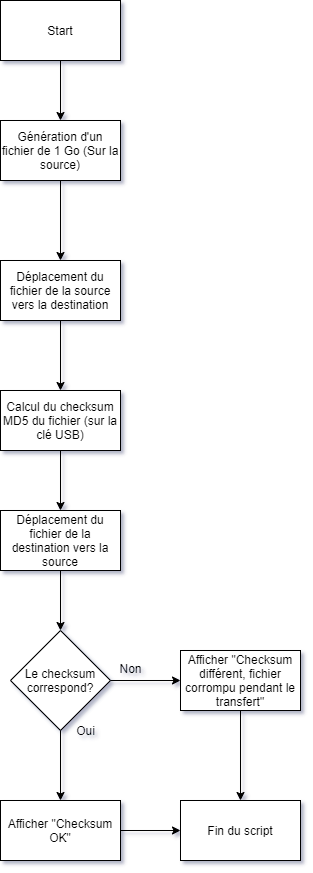

The diagram above was exported from draw.io. Its source (the exported page's mxGraphModel, read from the mxfile embedded in the PNG):
<mxGraphModel dx="1117" dy="1066" grid="1" gridSize="10" guides="1" tooltips="1" connect="1" arrows="1" fold="1" page="1" pageScale="1" pageWidth="827" pageHeight="1169" math="0" shadow="0">
  <root>
    <mxCell id="WIyWlLk6GJQsqaUBKTNV-0" />
    <mxCell id="WIyWlLk6GJQsqaUBKTNV-1" parent="WIyWlLk6GJQsqaUBKTNV-0" />
    <mxCell id="ghG8IDNG6xfM-aowiF2U-0" value="Start" style="rounded=0;whiteSpace=wrap;html=1;" vertex="1" parent="WIyWlLk6GJQsqaUBKTNV-1">
      <mxGeometry x="40" y="100" width="120" height="60" as="geometry" />
    </mxCell>
    <mxCell id="ghG8IDNG6xfM-aowiF2U-1" value="" style="endArrow=classic;html=1;exitX=0.5;exitY=1;exitDx=0;exitDy=0;" edge="1" parent="WIyWlLk6GJQsqaUBKTNV-1" source="ghG8IDNG6xfM-aowiF2U-0">
      <mxGeometry width="50" height="50" relative="1" as="geometry">
        <mxPoint x="130" y="310" as="sourcePoint" />
        <mxPoint x="100" y="220" as="targetPoint" />
      </mxGeometry>
    </mxCell>
    <mxCell id="ghG8IDNG6xfM-aowiF2U-2" value="Génération d'un fichier de 1 Go (Sur la source)" style="rounded=0;whiteSpace=wrap;html=1;" vertex="1" parent="WIyWlLk6GJQsqaUBKTNV-1">
      <mxGeometry x="40" y="220" width="120" height="60" as="geometry" />
    </mxCell>
    <mxCell id="ghG8IDNG6xfM-aowiF2U-4" value="" style="endArrow=classic;html=1;exitX=0.5;exitY=1;exitDx=0;exitDy=0;entryX=0.5;entryY=0;entryDx=0;entryDy=0;" edge="1" parent="WIyWlLk6GJQsqaUBKTNV-1" source="ghG8IDNG6xfM-aowiF2U-2" target="ghG8IDNG6xfM-aowiF2U-6">
      <mxGeometry width="50" height="50" relative="1" as="geometry">
        <mxPoint x="10" y="330" as="sourcePoint" />
        <mxPoint x="140" y="350" as="targetPoint" />
      </mxGeometry>
    </mxCell>
    <mxCell id="ghG8IDNG6xfM-aowiF2U-6" value="Déplacement du fichier de la source vers la destination" style="rounded=0;whiteSpace=wrap;html=1;" vertex="1" parent="WIyWlLk6GJQsqaUBKTNV-1">
      <mxGeometry x="40" y="360" width="120" height="60" as="geometry" />
    </mxCell>
    <mxCell id="ghG8IDNG6xfM-aowiF2U-7" value="Calcul du checksum MD5 du fichier (sur la clé USB)" style="rounded=0;whiteSpace=wrap;html=1;" vertex="1" parent="WIyWlLk6GJQsqaUBKTNV-1">
      <mxGeometry x="40" y="490" width="120" height="60" as="geometry" />
    </mxCell>
    <mxCell id="ghG8IDNG6xfM-aowiF2U-8" value="" style="endArrow=classic;html=1;exitX=0.5;exitY=1;exitDx=0;exitDy=0;entryX=0.5;entryY=0;entryDx=0;entryDy=0;" edge="1" parent="WIyWlLk6GJQsqaUBKTNV-1" source="ghG8IDNG6xfM-aowiF2U-6" target="ghG8IDNG6xfM-aowiF2U-7">
      <mxGeometry width="50" height="50" relative="1" as="geometry">
        <mxPoint x="-20" y="480" as="sourcePoint" />
        <mxPoint x="30" y="430" as="targetPoint" />
      </mxGeometry>
    </mxCell>
    <mxCell id="ghG8IDNG6xfM-aowiF2U-10" value="Déplacement du fichier de la destination vers la source" style="rounded=0;whiteSpace=wrap;html=1;" vertex="1" parent="WIyWlLk6GJQsqaUBKTNV-1">
      <mxGeometry x="40" y="610" width="120" height="60" as="geometry" />
    </mxCell>
    <mxCell id="ghG8IDNG6xfM-aowiF2U-11" value="" style="endArrow=classic;html=1;exitX=0.5;exitY=1;exitDx=0;exitDy=0;entryX=0.5;entryY=0;entryDx=0;entryDy=0;" edge="1" parent="WIyWlLk6GJQsqaUBKTNV-1" source="ghG8IDNG6xfM-aowiF2U-7" target="ghG8IDNG6xfM-aowiF2U-10">
      <mxGeometry width="50" height="50" relative="1" as="geometry">
        <mxPoint x="-10" y="610" as="sourcePoint" />
        <mxPoint x="40" y="560" as="targetPoint" />
      </mxGeometry>
    </mxCell>
    <mxCell id="ghG8IDNG6xfM-aowiF2U-12" value="Le checksum correspond?" style="rhombus;whiteSpace=wrap;html=1;" vertex="1" parent="WIyWlLk6GJQsqaUBKTNV-1">
      <mxGeometry x="50" y="730" width="100" height="100" as="geometry" />
    </mxCell>
    <mxCell id="ghG8IDNG6xfM-aowiF2U-14" value="" style="endArrow=classic;html=1;entryX=0.5;entryY=0;entryDx=0;entryDy=0;exitX=0.5;exitY=1;exitDx=0;exitDy=0;" edge="1" parent="WIyWlLk6GJQsqaUBKTNV-1" source="ghG8IDNG6xfM-aowiF2U-10" target="ghG8IDNG6xfM-aowiF2U-12">
      <mxGeometry width="50" height="50" relative="1" as="geometry">
        <mxPoint x="150" y="750" as="sourcePoint" />
        <mxPoint x="200" y="700" as="targetPoint" />
      </mxGeometry>
    </mxCell>
    <mxCell id="ghG8IDNG6xfM-aowiF2U-15" value="" style="endArrow=classic;html=1;exitX=1;exitY=0.5;exitDx=0;exitDy=0;" edge="1" parent="WIyWlLk6GJQsqaUBKTNV-1" source="ghG8IDNG6xfM-aowiF2U-12">
      <mxGeometry width="50" height="50" relative="1" as="geometry">
        <mxPoint x="230" y="790" as="sourcePoint" />
        <mxPoint x="220" y="780" as="targetPoint" />
      </mxGeometry>
    </mxCell>
    <mxCell id="ghG8IDNG6xfM-aowiF2U-16" value="Non" style="text;html=1;align=center;verticalAlign=middle;resizable=0;points=[];autosize=1;" vertex="1" parent="WIyWlLk6GJQsqaUBKTNV-1">
      <mxGeometry x="150" y="758" width="40" height="20" as="geometry" />
    </mxCell>
    <mxCell id="ghG8IDNG6xfM-aowiF2U-17" value="Oui" style="text;html=1;align=center;verticalAlign=middle;resizable=0;points=[];autosize=1;" vertex="1" parent="WIyWlLk6GJQsqaUBKTNV-1">
      <mxGeometry x="110" y="820" width="30" height="20" as="geometry" />
    </mxCell>
    <mxCell id="ghG8IDNG6xfM-aowiF2U-18" value="" style="endArrow=classic;html=1;exitX=0.5;exitY=1;exitDx=0;exitDy=0;" edge="1" parent="WIyWlLk6GJQsqaUBKTNV-1" source="ghG8IDNG6xfM-aowiF2U-12">
      <mxGeometry width="50" height="50" relative="1" as="geometry">
        <mxPoint x="30" y="900" as="sourcePoint" />
        <mxPoint x="100" y="900" as="targetPoint" />
      </mxGeometry>
    </mxCell>
    <mxCell id="ghG8IDNG6xfM-aowiF2U-19" value="Afficher &quot;Checksum OK&quot;" style="rounded=0;whiteSpace=wrap;html=1;" vertex="1" parent="WIyWlLk6GJQsqaUBKTNV-1">
      <mxGeometry x="40" y="900" width="120" height="60" as="geometry" />
    </mxCell>
    <mxCell id="ghG8IDNG6xfM-aowiF2U-20" value="Afficher &quot;Checksum différent, fichier corrompu pendant le transfert&quot;" style="rounded=0;whiteSpace=wrap;html=1;" vertex="1" parent="WIyWlLk6GJQsqaUBKTNV-1">
      <mxGeometry x="220" y="750" width="120" height="60" as="geometry" />
    </mxCell>
    <mxCell id="ghG8IDNG6xfM-aowiF2U-21" value="Fin du script" style="rounded=0;whiteSpace=wrap;html=1;" vertex="1" parent="WIyWlLk6GJQsqaUBKTNV-1">
      <mxGeometry x="220" y="900" width="120" height="60" as="geometry" />
    </mxCell>
    <mxCell id="ghG8IDNG6xfM-aowiF2U-22" value="" style="endArrow=classic;html=1;exitX=1;exitY=0.5;exitDx=0;exitDy=0;entryX=0;entryY=0.5;entryDx=0;entryDy=0;" edge="1" parent="WIyWlLk6GJQsqaUBKTNV-1" source="ghG8IDNG6xfM-aowiF2U-19" target="ghG8IDNG6xfM-aowiF2U-21">
      <mxGeometry width="50" height="50" relative="1" as="geometry">
        <mxPoint x="160" y="1060" as="sourcePoint" />
        <mxPoint x="210" y="1010" as="targetPoint" />
      </mxGeometry>
    </mxCell>
    <mxCell id="ghG8IDNG6xfM-aowiF2U-23" value="" style="endArrow=classic;html=1;exitX=0.5;exitY=1;exitDx=0;exitDy=0;entryX=0.5;entryY=0;entryDx=0;entryDy=0;" edge="1" parent="WIyWlLk6GJQsqaUBKTNV-1" source="ghG8IDNG6xfM-aowiF2U-20" target="ghG8IDNG6xfM-aowiF2U-21">
      <mxGeometry width="50" height="50" relative="1" as="geometry">
        <mxPoint x="150" y="880" as="sourcePoint" />
        <mxPoint x="200" y="830" as="targetPoint" />
      </mxGeometry>
    </mxCell>
  </root>
</mxGraphModel>